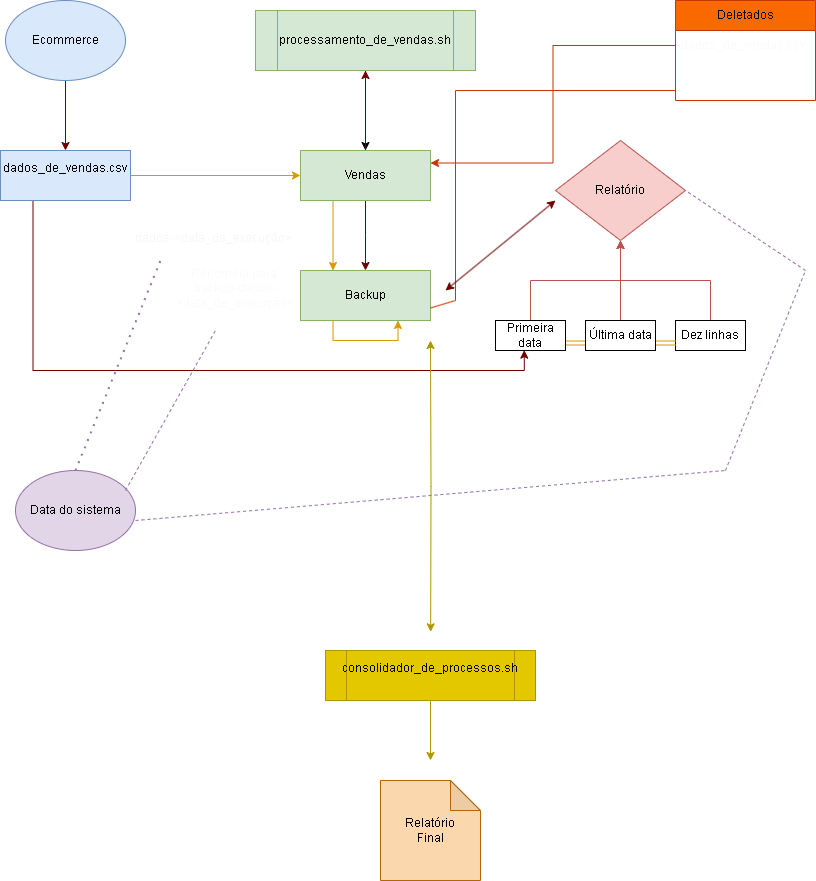

The diagram above was exported from draw.io. Its source (the exported page's mxGraphModel, read from the mxfile embedded in the PNG):
<mxGraphModel dx="1836" dy="539" grid="1" gridSize="10" guides="1" tooltips="1" connect="1" arrows="1" fold="1" page="1" pageScale="1" pageWidth="827" pageHeight="1169" math="0" shadow="0">
  <root>
    <mxCell id="0" />
    <mxCell id="1" parent="0" />
    <mxCell id="8TIjCR0JGI0akLsY4ssJ-5" style="edgeStyle=orthogonalEdgeStyle;rounded=0;orthogonalLoop=1;jettySize=auto;html=1;labelBackgroundColor=#000000;fontColor=#B405FF;fillColor=#a20025;strokeColor=#6F0000;" parent="1" source="8TIjCR0JGI0akLsY4ssJ-1" target="8TIjCR0JGI0akLsY4ssJ-7" edge="1">
      <mxGeometry relative="1" as="geometry">
        <mxPoint x="400" y="150" as="targetPoint" />
      </mxGeometry>
    </mxCell>
    <mxCell id="8TIjCR0JGI0akLsY4ssJ-1" value="Ecommerce" style="ellipse;whiteSpace=wrap;html=1;fillColor=#dae8fc;strokeColor=#6c8ebf;" parent="1" vertex="1">
      <mxGeometry y="10" width="120" height="80" as="geometry" />
    </mxCell>
    <mxCell id="8TIjCR0JGI0akLsY4ssJ-19" style="edgeStyle=orthogonalEdgeStyle;rounded=0;orthogonalLoop=1;jettySize=auto;html=1;entryX=0;entryY=0.5;entryDx=0;entryDy=0;fillColor=#ffe6cc;strokeColor=#d79b00;" parent="1" source="8TIjCR0JGI0akLsY4ssJ-7" target="8TIjCR0JGI0akLsY4ssJ-18" edge="1">
      <mxGeometry relative="1" as="geometry" />
    </mxCell>
    <mxCell id="dJY7otZWFRSfrhw-ILgX-12" style="edgeStyle=orthogonalEdgeStyle;rounded=0;orthogonalLoop=1;jettySize=auto;html=1;exitX=0.25;exitY=1;exitDx=0;exitDy=0;entryX=0.411;entryY=0.987;entryDx=0;entryDy=0;entryPerimeter=0;fontColor=#FAFAFA;labelBackgroundColor=#121212;fillColor=#a20025;strokeColor=#6F0000;" parent="1" source="8TIjCR0JGI0akLsY4ssJ-7" target="8TIjCR0JGI0akLsY4ssJ-37" edge="1">
      <mxGeometry relative="1" as="geometry">
        <mxPoint x="570" y="640" as="targetPoint" />
      </mxGeometry>
    </mxCell>
    <mxCell id="8TIjCR0JGI0akLsY4ssJ-7" value="dados_de_vendas.csv&lt;div&gt;&lt;br&gt;&lt;/div&gt;" style="rounded=0;whiteSpace=wrap;html=1;fillColor=#dae8fc;strokeColor=#6c8ebf;" parent="1" vertex="1">
      <mxGeometry x="-5" y="160" width="130" height="50" as="geometry" />
    </mxCell>
    <mxCell id="8TIjCR0JGI0akLsY4ssJ-17" style="edgeStyle=orthogonalEdgeStyle;rounded=0;orthogonalLoop=1;jettySize=auto;html=1;fontColor=#FAFAFA;" parent="1" source="8TIjCR0JGI0akLsY4ssJ-14" edge="1">
      <mxGeometry relative="1" as="geometry">
        <mxPoint x="360" y="160" as="targetPoint" />
      </mxGeometry>
    </mxCell>
    <mxCell id="8TIjCR0JGI0akLsY4ssJ-14" value="processamento_de_vendas&lt;span style=&quot;background-color: initial;&quot;&gt;.sh&lt;/span&gt;" style="shape=process;whiteSpace=wrap;html=1;backgroundOutline=1;fillColor=#d5e8d4;strokeColor=#82b366;" parent="1" vertex="1">
      <mxGeometry x="250" y="20" width="220" height="60" as="geometry" />
    </mxCell>
    <mxCell id="8TIjCR0JGI0akLsY4ssJ-20" style="edgeStyle=orthogonalEdgeStyle;rounded=0;orthogonalLoop=1;jettySize=auto;html=1;fontColor=#FCFCFC;textShadow=1;labelBackgroundColor=#030303;fillColor=#a20025;strokeColor=#6F0000;" parent="1" source="8TIjCR0JGI0akLsY4ssJ-18" edge="1">
      <mxGeometry relative="1" as="geometry">
        <mxPoint x="360" y="280" as="targetPoint" />
      </mxGeometry>
    </mxCell>
    <mxCell id="dJY7otZWFRSfrhw-ILgX-4" style="edgeStyle=orthogonalEdgeStyle;rounded=0;orthogonalLoop=1;jettySize=auto;html=1;exitX=0.25;exitY=1;exitDx=0;exitDy=0;entryX=0.25;entryY=0;entryDx=0;entryDy=0;fillColor=#ffe6cc;strokeColor=#d79b00;" parent="1" source="8TIjCR0JGI0akLsY4ssJ-18" target="8TIjCR0JGI0akLsY4ssJ-21" edge="1">
      <mxGeometry relative="1" as="geometry" />
    </mxCell>
    <mxCell id="ohAkFY4s0f84jJ8KYtxf-1" value="" style="edgeStyle=orthogonalEdgeStyle;rounded=0;orthogonalLoop=1;jettySize=auto;html=1;labelBackgroundColor=#000000;fontColor=#F0F0F0;fillColor=#a20025;strokeColor=#6F0000;" edge="1" parent="1" source="8TIjCR0JGI0akLsY4ssJ-18" target="8TIjCR0JGI0akLsY4ssJ-14">
      <mxGeometry relative="1" as="geometry" />
    </mxCell>
    <mxCell id="8TIjCR0JGI0akLsY4ssJ-18" value="Vendas" style="rounded=0;whiteSpace=wrap;html=1;fillColor=#d5e8d4;strokeColor=#82b366;" parent="1" vertex="1">
      <mxGeometry x="295" y="160" width="130" height="50" as="geometry" />
    </mxCell>
    <mxCell id="dJY7otZWFRSfrhw-ILgX-18" style="edgeStyle=orthogonalEdgeStyle;rounded=0;orthogonalLoop=1;jettySize=auto;html=1;fillColor=#e3c800;strokeColor=#B09500;startArrow=classic;startFill=1;" parent="1" edge="1">
      <mxGeometry relative="1" as="geometry">
        <mxPoint x="425.16666666666697" y="641.3333638509115" as="targetPoint" />
        <mxPoint x="425" y="350" as="sourcePoint" />
      </mxGeometry>
    </mxCell>
    <mxCell id="8TIjCR0JGI0akLsY4ssJ-21" value="Backup" style="rounded=0;whiteSpace=wrap;html=1;fillColor=#d5e8d4;strokeColor=#82b366;" parent="1" vertex="1">
      <mxGeometry x="295" y="280" width="130" height="50" as="geometry" />
    </mxCell>
    <mxCell id="8TIjCR0JGI0akLsY4ssJ-25" style="edgeStyle=orthogonalEdgeStyle;rounded=0;orthogonalLoop=1;jettySize=auto;html=1;exitX=0.25;exitY=1;exitDx=0;exitDy=0;entryX=0.75;entryY=1;entryDx=0;entryDy=0;fillColor=#ffe6cc;strokeColor=#d79b00;" parent="1" source="8TIjCR0JGI0akLsY4ssJ-21" target="8TIjCR0JGI0akLsY4ssJ-21" edge="1">
      <mxGeometry relative="1" as="geometry">
        <Array as="points">
          <mxPoint x="328" y="350" />
          <mxPoint x="393" y="350" />
        </Array>
      </mxGeometry>
    </mxCell>
    <mxCell id="8TIjCR0JGI0akLsY4ssJ-26" value="Copia" style="text;html=1;align=center;verticalAlign=middle;whiteSpace=wrap;rounded=0;fontColor=#FFFFFF;" parent="1" vertex="1">
      <mxGeometry x="200" y="160" width="60" height="30" as="geometry" />
    </mxCell>
    <mxCell id="8TIjCR0JGI0akLsY4ssJ-27" value="Copia para o diretório e altera o nome" style="text;html=1;align=center;verticalAlign=middle;whiteSpace=wrap;rounded=0;fontColor=#FFFFFF;" parent="1" vertex="1">
      <mxGeometry x="85" y="210" width="245" height="30" as="geometry" />
    </mxCell>
    <mxCell id="8TIjCR0JGI0akLsY4ssJ-28" value="dados-&amp;lt;data_de_execução&amp;gt;&lt;div&gt;&lt;br&gt;&lt;/div&gt;" style="text;html=1;align=center;verticalAlign=middle;whiteSpace=wrap;rounded=0;fontColor=#F7F7F7;" parent="1" vertex="1">
      <mxGeometry x="102.5" y="240" width="210" height="30" as="geometry" />
    </mxCell>
    <mxCell id="8TIjCR0JGI0akLsY4ssJ-29" value="Renomeia para&amp;nbsp; backup-dados-&amp;lt;data_de_execução&amp;gt;&lt;div&gt;&lt;br&gt;&lt;/div&gt;" style="text;html=1;align=center;verticalAlign=middle;whiteSpace=wrap;rounded=0;fontColor=#FAFAFA;" parent="1" vertex="1">
      <mxGeometry x="200" y="290" width="60" height="30" as="geometry" />
    </mxCell>
    <mxCell id="8TIjCR0JGI0akLsY4ssJ-35" value="Relatório" style="rhombus;whiteSpace=wrap;html=1;fillColor=#f8cecc;strokeColor=#b85450;" parent="1" vertex="1">
      <mxGeometry x="550" y="150" width="130" height="100" as="geometry" />
    </mxCell>
    <mxCell id="8TIjCR0JGI0akLsY4ssJ-43" style="edgeStyle=orthogonalEdgeStyle;rounded=0;orthogonalLoop=1;jettySize=auto;html=1;exitX=1;exitY=0.75;exitDx=0;exitDy=0;entryX=0;entryY=0.75;entryDx=0;entryDy=0;shape=link;fillColor=#ffe6cc;strokeColor=#d79b00;" parent="1" source="8TIjCR0JGI0akLsY4ssJ-37" target="8TIjCR0JGI0akLsY4ssJ-39" edge="1">
      <mxGeometry relative="1" as="geometry" />
    </mxCell>
    <mxCell id="8TIjCR0JGI0akLsY4ssJ-45" style="edgeStyle=orthogonalEdgeStyle;rounded=0;orthogonalLoop=1;jettySize=auto;html=1;entryX=0.5;entryY=1;entryDx=0;entryDy=0;fillColor=#f8cecc;strokeColor=#b85450;" parent="1" source="8TIjCR0JGI0akLsY4ssJ-37" target="8TIjCR0JGI0akLsY4ssJ-35" edge="1">
      <mxGeometry relative="1" as="geometry" />
    </mxCell>
    <mxCell id="8TIjCR0JGI0akLsY4ssJ-37" value="Primeira data" style="rounded=0;whiteSpace=wrap;html=1;fontColor=#030303;labelBackgroundColor=none;" parent="1" vertex="1">
      <mxGeometry x="490" y="330" width="70" height="30" as="geometry" />
    </mxCell>
    <mxCell id="8TIjCR0JGI0akLsY4ssJ-47" style="edgeStyle=orthogonalEdgeStyle;rounded=0;orthogonalLoop=1;jettySize=auto;html=1;entryX=0.5;entryY=1;entryDx=0;entryDy=0;fillColor=#f8cecc;strokeColor=#b85450;" parent="1" source="8TIjCR0JGI0akLsY4ssJ-38" target="8TIjCR0JGI0akLsY4ssJ-35" edge="1">
      <mxGeometry relative="1" as="geometry" />
    </mxCell>
    <mxCell id="8TIjCR0JGI0akLsY4ssJ-38" value="Dez linhas" style="rounded=0;whiteSpace=wrap;html=1;fontColor=#000000;" parent="1" vertex="1">
      <mxGeometry x="670" y="330" width="70" height="30" as="geometry" />
    </mxCell>
    <mxCell id="8TIjCR0JGI0akLsY4ssJ-44" style="edgeStyle=orthogonalEdgeStyle;rounded=0;orthogonalLoop=1;jettySize=auto;html=1;exitX=1;exitY=0.75;exitDx=0;exitDy=0;entryX=0;entryY=0.75;entryDx=0;entryDy=0;shape=link;fillColor=#ffe6cc;strokeColor=#d79b00;" parent="1" source="8TIjCR0JGI0akLsY4ssJ-39" target="8TIjCR0JGI0akLsY4ssJ-38" edge="1">
      <mxGeometry relative="1" as="geometry" />
    </mxCell>
    <mxCell id="8TIjCR0JGI0akLsY4ssJ-46" style="edgeStyle=orthogonalEdgeStyle;rounded=0;orthogonalLoop=1;jettySize=auto;html=1;entryX=0.5;entryY=1;entryDx=0;entryDy=0;fillColor=#f8cecc;strokeColor=#b85450;" parent="1" source="8TIjCR0JGI0akLsY4ssJ-39" target="8TIjCR0JGI0akLsY4ssJ-35" edge="1">
      <mxGeometry relative="1" as="geometry" />
    </mxCell>
    <mxCell id="8TIjCR0JGI0akLsY4ssJ-39" value="Última data" style="rounded=0;whiteSpace=wrap;html=1;fontColor=#000000;" parent="1" vertex="1">
      <mxGeometry x="580" y="330" width="70" height="30" as="geometry" />
    </mxCell>
    <mxCell id="8TIjCR0JGI0akLsY4ssJ-48" value="Data do sistema" style="ellipse;whiteSpace=wrap;html=1;fillColor=#e1d5e7;strokeColor=#9673a6;" parent="1" vertex="1">
      <mxGeometry x="10" y="480" width="120" height="80" as="geometry" />
    </mxCell>
    <mxCell id="8TIjCR0JGI0akLsY4ssJ-52" value="" style="endArrow=none;dashed=1;html=1;rounded=0;fillColor=#e1d5e7;strokeColor=#9673a6;" parent="1" edge="1">
      <mxGeometry width="50" height="50" relative="1" as="geometry">
        <mxPoint x="120" y="500" as="sourcePoint" />
        <mxPoint x="210" y="340" as="targetPoint" />
      </mxGeometry>
    </mxCell>
    <mxCell id="8TIjCR0JGI0akLsY4ssJ-56" value="" style="endArrow=none;dashed=1;html=1;rounded=0;fillColor=#e1d5e7;strokeColor=#9673a6;" parent="1" edge="1">
      <mxGeometry width="50" height="50" relative="1" as="geometry">
        <mxPoint x="130" y="530" as="sourcePoint" />
        <mxPoint x="720" y="480" as="targetPoint" />
      </mxGeometry>
    </mxCell>
    <mxCell id="8TIjCR0JGI0akLsY4ssJ-57" value="" style="endArrow=none;dashed=1;html=1;rounded=0;fillColor=#e1d5e7;strokeColor=#9673a6;" parent="1" edge="1">
      <mxGeometry width="50" height="50" relative="1" as="geometry">
        <mxPoint x="720" y="480" as="sourcePoint" />
        <mxPoint x="800" y="280" as="targetPoint" />
      </mxGeometry>
    </mxCell>
    <mxCell id="8TIjCR0JGI0akLsY4ssJ-58" value="" style="endArrow=none;dashed=1;html=1;rounded=0;entryX=1;entryY=0.5;entryDx=0;entryDy=0;fillColor=#e1d5e7;strokeColor=#9673a6;" parent="1" target="8TIjCR0JGI0akLsY4ssJ-35" edge="1">
      <mxGeometry width="50" height="50" relative="1" as="geometry">
        <mxPoint x="800" y="280" as="sourcePoint" />
        <mxPoint x="850" y="230" as="targetPoint" />
      </mxGeometry>
    </mxCell>
    <mxCell id="8TIjCR0JGI0akLsY4ssJ-59" value="Deletados" style="swimlane;fontStyle=0;childLayout=stackLayout;horizontal=1;startSize=30;horizontalStack=0;resizeParent=1;resizeParentMax=0;resizeLast=0;collapsible=1;marginBottom=0;whiteSpace=wrap;html=1;fillColor=#fa6800;strokeColor=#C73500;fontColor=#050505;" parent="1" vertex="1">
      <mxGeometry x="670" y="10" width="140" height="100" as="geometry">
        <mxRectangle x="670" y="10" width="90" height="30" as="alternateBounds" />
      </mxGeometry>
    </mxCell>
    <mxCell id="8TIjCR0JGI0akLsY4ssJ-60" value="dados_de_vendas.csv" style="text;strokeColor=none;fillColor=none;align=left;verticalAlign=middle;spacingLeft=4;spacingRight=4;overflow=hidden;points=[[0,0.5],[1,0.5]];portConstraint=eastwest;rotatable=0;whiteSpace=wrap;html=1;fontColor=#FAFAFA;" parent="8TIjCR0JGI0akLsY4ssJ-59" vertex="1">
      <mxGeometry y="30" width="140" height="30" as="geometry" />
    </mxCell>
    <mxCell id="8TIjCR0JGI0akLsY4ssJ-61" value="backup-dados-&amp;lt;data&amp;gt;.csv" style="text;strokeColor=none;fillColor=none;align=left;verticalAlign=middle;spacingLeft=4;spacingRight=4;overflow=hidden;points=[[0,0.5],[1,0.5]];portConstraint=eastwest;rotatable=0;whiteSpace=wrap;html=1;fontColor=#FFFFFF;" parent="8TIjCR0JGI0akLsY4ssJ-59" vertex="1">
      <mxGeometry y="60" width="140" height="40" as="geometry" />
    </mxCell>
    <mxCell id="8TIjCR0JGI0akLsY4ssJ-63" style="edgeStyle=orthogonalEdgeStyle;rounded=0;orthogonalLoop=1;jettySize=auto;html=1;exitX=0;exitY=0.5;exitDx=0;exitDy=0;entryX=1;entryY=0.25;entryDx=0;entryDy=0;fillColor=#fa6800;strokeColor=#C73500;" parent="1" source="8TIjCR0JGI0akLsY4ssJ-60" target="8TIjCR0JGI0akLsY4ssJ-18" edge="1">
      <mxGeometry relative="1" as="geometry">
        <mxPoint x="520" y="170" as="targetPoint" />
      </mxGeometry>
    </mxCell>
    <mxCell id="8TIjCR0JGI0akLsY4ssJ-66" value="" style="endArrow=none;html=1;rounded=0;fillColor=#fa6800;strokeColor=#C73500;" parent="1" edge="1">
      <mxGeometry width="50" height="50" relative="1" as="geometry">
        <mxPoint x="450" y="100" as="sourcePoint" />
        <mxPoint x="670" y="100" as="targetPoint" />
      </mxGeometry>
    </mxCell>
    <mxCell id="8TIjCR0JGI0akLsY4ssJ-67" value="" style="endArrow=none;html=1;rounded=0;fillColor=#fa6800;strokeColor=#C73500;" parent="1" edge="1">
      <mxGeometry width="50" height="50" relative="1" as="geometry">
        <mxPoint x="450" y="310" as="sourcePoint" />
        <mxPoint x="450" y="100" as="targetPoint" />
      </mxGeometry>
    </mxCell>
    <mxCell id="8TIjCR0JGI0akLsY4ssJ-71" value="" style="endArrow=none;html=1;rounded=0;exitX=1;exitY=0.75;exitDx=0;exitDy=0;fillColor=#fa6800;strokeColor=#C73500;" parent="1" source="8TIjCR0JGI0akLsY4ssJ-21" edge="1">
      <mxGeometry width="50" height="50" relative="1" as="geometry">
        <mxPoint x="400" y="370" as="sourcePoint" />
        <mxPoint x="450" y="310" as="targetPoint" />
      </mxGeometry>
    </mxCell>
    <mxCell id="8TIjCR0JGI0akLsY4ssJ-72" value="Backup de dados é delatado pois foi zipado para redução de espaço" style="text;html=1;align=center;verticalAlign=middle;whiteSpace=wrap;rounded=0;fontColor=#FFFFFF;" parent="1" vertex="1">
      <mxGeometry x="670" y="110" width="140" height="60" as="geometry" />
    </mxCell>
    <mxCell id="dJY7otZWFRSfrhw-ILgX-9" value="" style="endArrow=classic;startArrow=classic;html=1;rounded=0;fontColor=#FFFFFF;labelBackgroundColor=#050505;fillColor=#a20025;strokeColor=#6F0000;" parent="1" edge="1">
      <mxGeometry width="50" height="50" relative="1" as="geometry">
        <mxPoint x="440" y="300" as="sourcePoint" />
        <mxPoint x="550" y="210" as="targetPoint" />
      </mxGeometry>
    </mxCell>
    <mxCell id="dJY7otZWFRSfrhw-ILgX-14" value="" style="endArrow=none;dashed=1;html=1;dashPattern=1 3;strokeWidth=2;rounded=0;exitX=0.5;exitY=0;exitDx=0;exitDy=0;entryX=0.25;entryY=1;entryDx=0;entryDy=0;fillColor=#e1d5e7;strokeColor=#9673a6;" parent="1" source="8TIjCR0JGI0akLsY4ssJ-48" target="8TIjCR0JGI0akLsY4ssJ-28" edge="1">
      <mxGeometry width="50" height="50" relative="1" as="geometry">
        <mxPoint x="150" y="340" as="sourcePoint" />
        <mxPoint x="200" y="290" as="targetPoint" />
      </mxGeometry>
    </mxCell>
    <mxCell id="dJY7otZWFRSfrhw-ILgX-19" value="consolidador_de_proces&lt;span style=&quot;background-color: initial;&quot;&gt;sos.sh&lt;/span&gt;&lt;div&gt;&lt;div&gt;&lt;br&gt;&lt;/div&gt;&lt;/div&gt;" style="shape=process;whiteSpace=wrap;html=1;backgroundOutline=1;fillColor=#e3c800;strokeColor=#B09500;fontColor=#000000;" parent="1" vertex="1">
      <mxGeometry x="320" y="660" width="210" height="50" as="geometry" />
    </mxCell>
    <mxCell id="dJY7otZWFRSfrhw-ILgX-20" value="Relatório&lt;br&gt;Final" style="shape=note;whiteSpace=wrap;html=1;backgroundOutline=1;darkOpacity=0.05;fillColor=#fad7ac;strokeColor=#b46504;" parent="1" vertex="1">
      <mxGeometry x="375" y="790" width="100" height="100" as="geometry" />
    </mxCell>
    <mxCell id="dJY7otZWFRSfrhw-ILgX-21" style="edgeStyle=orthogonalEdgeStyle;rounded=0;orthogonalLoop=1;jettySize=auto;html=1;fillColor=#e3c800;strokeColor=#B09500;" parent="1" source="dJY7otZWFRSfrhw-ILgX-19" edge="1">
      <mxGeometry relative="1" as="geometry">
        <mxPoint x="425" y="770" as="targetPoint" />
      </mxGeometry>
    </mxCell>
    <mxCell id="dJY7otZWFRSfrhw-ILgX-22" value="Scrip procura todos os arquivos que tenham relatorio no nome e concatena no relatorio_final.txt&lt;div&gt;&lt;br&gt;&lt;/div&gt;" style="text;html=1;align=center;verticalAlign=middle;whiteSpace=wrap;rounded=0;fontColor=#FFFFFF;" parent="1" vertex="1">
      <mxGeometry x="440" y="555" width="180" height="30" as="geometry" />
    </mxCell>
  </root>
</mxGraphModel>